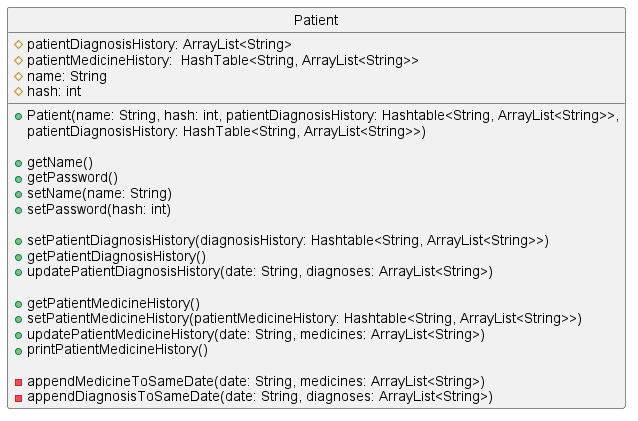

The diagram above was rendered by PlantUML. Its source (embedded in the PNG):
@startuml
'https://plantuml.com/sequence-diagram
hide circle


class Patient{
#patientDiagnosisHistory: ArrayList<String>
#patientMedicineHistory:  HashTable<String, ArrayList<String>>
#name: String
#hash: int

+Patient(name: String, hash: int, patientDiagnosisHistory: Hashtable<String, ArrayList<String>>,
         patientDiagnosisHistory: HashTable<String, ArrayList<String>>)

+getName()
+getPassword()
+setName(name: String)
+setPassword(hash: int)

+setPatientDiagnosisHistory(diagnosisHistory: Hashtable<String, ArrayList<String>>)
+getPatientDiagnosisHistory()
+updatePatientDiagnosisHistory(date: String, diagnoses: ArrayList<String>)

+getPatientMedicineHistory()
+setPatientMedicineHistory(patientMedicineHistory: Hashtable<String, ArrayList<String>>)
+updatePatientMedicineHistory(date: String, medicines: ArrayList<String>)
+printPatientMedicineHistory()

-appendMedicineToSameDate(date: String, medicines: ArrayList<String>)
-appendDiagnosisToSameDate(date: String, diagnoses: ArrayList<String>)
}

@enduml